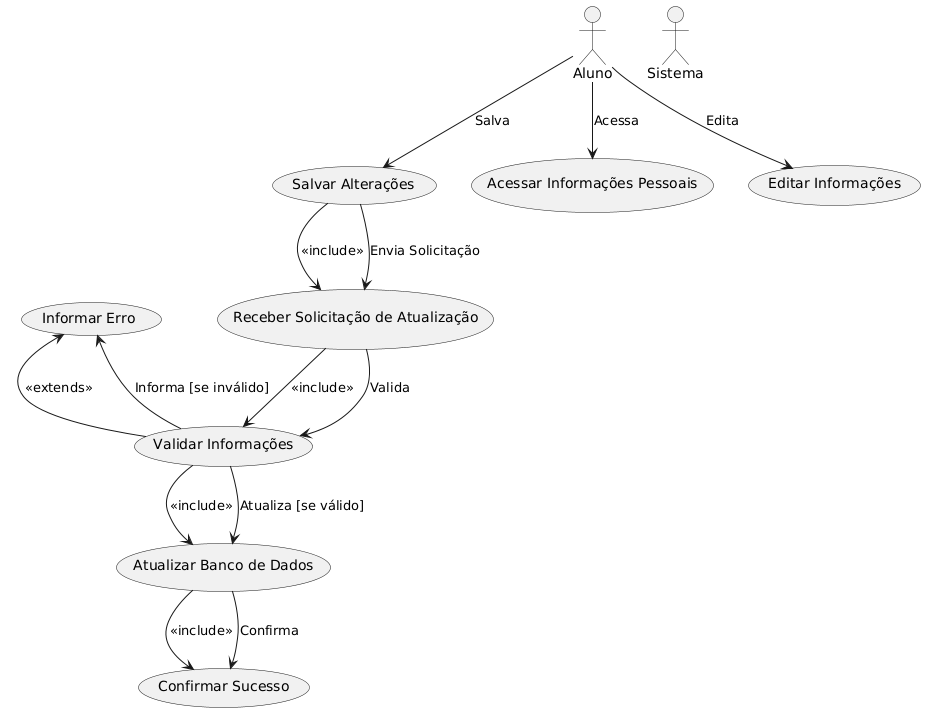

The diagram above was rendered by PlantUML. Its source (embedded in the PNG):
@startuml
actor Aluno
actor Sistema

usecase "Acessar Informações Pessoais" as UC1
usecase "Editar Informações" as UC2
usecase "Salvar Alterações" as UC3
usecase "Receber Solicitação de Atualização" as UC4
usecase "Validar Informações" as UC5
usecase "Atualizar Banco de Dados" as UC6
usecase "Informar Erro" as UC7
usecase "Confirmar Sucesso" as UC8

Aluno --> UC1 : Acessa
Aluno --> UC2 : Edita
Aluno --> UC3 : Salva
UC3 --> UC4 : Envia Solicitação
UC4 --> UC5 : Valida
UC5 --> UC6 : Atualiza [se válido]
UC5 --> UC7 : Informa [se inválido]
UC6 --> UC8 : Confirma

UC3 -> UC4 : <<include>>
UC4 -> UC5 : <<include>>
UC5 -> UC6 : <<include>>
UC5 -left-> UC7 : <<extends>>
UC6 -> UC8 : <<include>>
@enduml